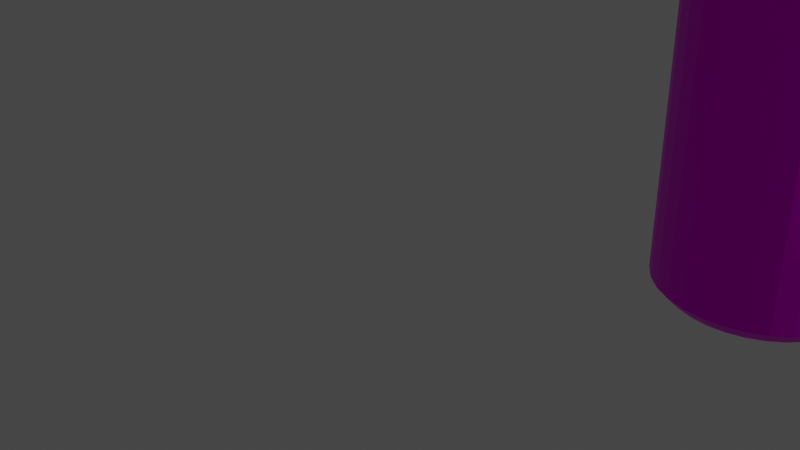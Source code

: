 # Source: can.blend  (saved by Blender 3.1.7; exported with 4.5.12 LTS)
import bpy
from mathutils import Matrix  # noqa: F401  (used for matrix-valued properties, if any)

bpy.ops.wm.read_factory_settings(use_empty=True)
scene = bpy.context.scene
scene.name = 'Scene'

# ---- collections
col_collection = bpy.data.collections.new('Collection'); scene.collection.children.link(col_collection)

# ---- images (referenced by path relative to the original .blend; pixels are not part of the script)
import os
ASSET_DIR = os.environ.get("B2B_ASSET_DIR", "")  # directory of the original .blend (textures are referenced by path, not embedded)
HERE = os.path.dirname(os.path.abspath(__file__))  # packed textures are extracted next to this script under _unpacked/

def load_image(name, relpath, width, height, colorspace="sRGB"):
    """Load a texture the original file referenced (path relative to the .blend, or extracted next to this script)."""
    p = next((c for c in (os.path.join(HERE, relpath), os.path.join(ASSET_DIR, relpath)) if relpath and os.path.exists(c)), "")
    if p:
        img = bpy.data.images.load(p, check_existing=True)
        img.name = name
    else:  # same state as the original file: an image datablock whose file is absent (Cycles renders it pink)
        img = bpy.data.images.new(name, width, height)
        img.source = "FILE"
        img.filepath = "//" + (relpath or name)
    img.colorspace_settings.name = colorspace
    return img
img_colawrap_png = load_image('colaWrap.png', 'colaWrap.png', 1024, 1024, 'sRGB')

# ---- materials (node trees are filled in below, after node groups)
mat_material = bpy.data.materials.new('Material')
mat_material.use_transparent_shadow = False

# ---- material node trees
mat_material.use_nodes = True; mat_material.node_tree.nodes.clear()
_N = mat_material.node_tree.nodes; _L = mat_material.node_tree.links
n0 = _N.new('ShaderNodeTexImage'); n0.name = 'Image Texture'; n0.location = (-317, 441)
n0.image = img_colawrap_png
n1 = _N.new('ShaderNodeBsdfPrincipled'); n1.name = 'Principled BSDF'; n1.location = (-6, 421)
n1.distribution = 'GGX'
n1.subsurface_method = 'RANDOM_WALK_SKIN'
n1.inputs[1].default_value = 0.9773
n1.inputs[3].default_value = 1.45
n1.inputs[27].default_value = (0.0, 0.0, 0.0, 1.0)
n1.inputs[28].default_value = 1.0
n2 = _N.new('ShaderNodeOutputMaterial'); n2.name = 'Material Output'; n2.location = (318, 373)
_L.new(n1.outputs[0], n2.inputs[0])
_L.new(n0.outputs[0], n1.inputs[0])
n2.is_active_output = True

# ---- world
world_world = bpy.data.worlds.new('World'); scene.world = world_world
world_world.use_nodes = True; world_world.node_tree.nodes.clear()
_N = world_world.node_tree.nodes; _L = world_world.node_tree.links
n0 = _N.new('ShaderNodeOutputWorld'); n0.name = 'World Output'; n0.location = (300, 300)
n1 = _N.new('ShaderNodeBackground'); n1.name = 'Background'; n1.location = (10, 300)
n1.inputs[0].default_value = (0.05088, 0.05088, 0.05088, 1.0)
_L.new(n1.outputs[0], n0.inputs[0])
n0.is_active_output = True
world_world.color = (0.05088, 0.05088, 0.05088)
world_world.use_sun_shadow = False
world_world.sun_shadow_jitter_overblur = 0.0

# ---- cameras
cam_camera = bpy.data.cameras.new('Camera')
cam_camera.clip_end = 100.0
cam_camera.ortho_scale = 7.314

# ---- lights
light_light = bpy.data.lights.new('Light', 'POINT')
light_light.transmission_factor = 0.0
light_light.energy = 1000.0
light_light.shadow_soft_size = 0.1
light_light.shadow_maximum_resolution = 0.006
light_light.use_absolute_resolution = True

# ---- meshes
me_cylinder = bpy.data.meshes.new('Cylinder')
me_cylinder.from_pydata([(0.0, 1.0, 2.0), (0.1951, 0.9808, 2.0), (0.3827, 0.9239, 2.0), (0.5556, 0.8315, 2.0), (0.7071, 0.7071, 2.0), (0.8315, 0.5556, 2.0), (0.9239, 0.3827, 2.0), (0.9808, 0.1951, 2.0), (1.0, -4.371e-08, 2.0), (0.9808, -0.1951, 2.0), (0.9239, -0.3827, 2.0), (0.8315, -0.5556, 2.0), (0.7071, -0.7071, 2.0), (0.5556, -0.8315, 2.0), (0.3827, -0.9239, 2.0), (0.1951, -0.9808, 2.0), (-8.742e-08, -1.0, 2.0), (-0.1951, -0.9808, 2.0), (-0.3827, -0.9239, 2.0), (-0.5556, -0.8315, 2.0), (-0.7071, -0.7071, 2.0), (-0.8315, -0.5556, 2.0), (-0.9239, -0.3827, 2.0), (-0.9808, -0.1951, 2.0), (-1.0, 1.192e-08, 2.0), (-0.9808, 0.1951, 2.0), (-0.9239, 0.3827, 2.0), (-0.8315, 0.5556, 2.0), (-0.7071, 0.7071, 2.0), (-0.5556, 0.8315, 2.0), (-0.3827, 0.9239, 2.0), (-0.1951, 0.9808, 2.0), (0.0, 1.0, 2.233), (0.1951, 0.9808, 2.233), (0.3827, 0.9239, 2.233), (0.5556, 0.8315, 2.233), (0.7071, 0.7071, 2.233), (0.8315, 0.5556, 2.233), (0.9239, 0.3827, 2.233), (0.9808, 0.1951, 2.233), (1.0, -4.371e-08, 2.233), (0.9808, -0.1951, 2.233), (0.9239, -0.3827, 2.233), (0.8315, -0.5556, 2.233), (0.7071, -0.7071, 2.233), (0.5556, -0.8315, 2.233), (0.3827, -0.9239, 2.233), (0.1951, -0.9808, 2.233), (-8.742e-08, -1.0, 2.233), (-0.1951, -0.9808, 2.233), (-0.3827, -0.9239, 2.233), (-0.5556, -0.8315, 2.233), (-0.7071, -0.7071, 2.233), (-0.8315, -0.5556, 2.233), (-0.9239, -0.3827, 2.233), (-0.9808, -0.1951, 2.233), (-1.0, 1.192e-08, 2.233), (-0.9808, 0.1951, 2.233), (-0.9239, 0.3827, 2.233), (-0.8315, 0.5556, 2.233), (-0.7071, 0.7071, 2.233), (-0.5556, 0.8315, 2.233), (-0.3827, 0.9239, 2.233), (-0.1951, 0.9808, 2.233), (-3.353e-08, 0.8666, -1.0), (0.0, 1.0, -0.8672), (0.1691, 0.8499, -1.0), (0.1951, 0.9808, -0.8672), (0.3316, 0.8006, -1.0), (0.3827, 0.9239, -0.8672), (0.4815, 0.7205, -1.0), (0.5556, 0.8315, -0.8672), (0.6128, 0.6128, -1.0), (0.7071, 0.7071, -0.8672), (0.7205, 0.4815, -1.0), (0.8315, 0.5556, -0.8672), (0.8006, 0.3316, -1.0), (0.9239, 0.3827, -0.8672), (0.8499, 0.1691, -1.0), (0.9808, 0.1951, -0.8672), (0.8666, -3.446e-08, -1.0), (1.0, -4.371e-08, -0.8672), (0.8499, -0.1691, -1.0), (0.9808, -0.1951, -0.8672), (0.8006, -0.3316, -1.0), (0.9239, -0.3827, -0.8672), (0.7205, -0.4815, -1.0), (0.8315, -0.5556, -0.8672), (0.6128, -0.6128, -1.0), (0.7071, -0.7071, -0.8672), (0.4815, -0.7205, -1.0), (0.5556, -0.8315, -0.8672), (0.3316, -0.8006, -1.0), (0.3827, -0.9239, -0.8672), (0.1691, -0.8499, -1.0), (0.1951, -0.9808, -0.8672), (-7.078e-08, -0.8666, -1.0), (-8.742e-08, -1.0, -0.8672), (-0.1691, -0.8499, -1.0), (-0.1951, -0.9808, -0.8672), (-0.3316, -0.8006, -1.0), (-0.3827, -0.9239, -0.8672), (-0.4815, -0.7205, -1.0), (-0.5556, -0.8315, -0.8672), (-0.6128, -0.6128, -1.0), (-0.7071, -0.7071, -0.8672), (-0.7205, -0.4815, -1.0), (-0.8315, -0.5556, -0.8672), (-0.8006, -0.3316, -1.0), (-0.9239, -0.3827, -0.8672), (-0.8499, -0.1691, -1.0), (-0.9808, -0.1951, -0.8672), (-0.8666, 1.304e-08, -1.0), (-1.0, 1.192e-08, -0.8672), (-0.8499, 0.1691, -1.0), (-0.9808, 0.1951, -0.8672), (-0.8006, 0.3316, -1.0), (-0.9239, 0.3827, -0.8672), (-0.7205, 0.4815, -1.0), (-0.8315, 0.5556, -0.8672), (-0.6128, 0.6128, -1.0), (-0.7071, 0.7071, -0.8672), (-0.4815, 0.7205, -1.0), (-0.5556, 0.8315, -0.8672), (-0.3316, 0.8006, -1.0), (-0.3827, 0.9239, -0.8672), (-0.1691, 0.8499, -1.0), (-0.1951, 0.9808, -0.8672), (-7.451e-08, 0.7083, 2.326), (0.1382, 0.6947, 2.326), (0.2711, 0.6544, 2.326), (0.3935, 0.5889, 2.326), (0.5008, 0.5008, 2.326), (0.5889, 0.3935, 2.326), (0.6544, 0.2711, 2.326), (0.6947, 0.1382, 2.326), (0.7083, -2.608e-08, 2.326), (0.6947, -0.1382, 2.326), (0.6544, -0.2711, 2.326), (0.5889, -0.3935, 2.326), (0.5008, -0.5008, 2.326), (0.3935, -0.5889, 2.326), (0.2711, -0.6544, 2.326), (0.1382, -0.6947, 2.326), (-5.402e-08, -0.7083, 2.326), (-0.1382, -0.6947, 2.326), (-0.2711, -0.6544, 2.326), (-0.3935, -0.5889, 2.326), (-0.5008, -0.5008, 2.326), (-0.5889, -0.3935, 2.326), (-0.6544, -0.2711, 2.326), (-0.6947, -0.1382, 2.326), (-0.7083, 1.118e-08, 2.326), (-0.6947, 0.1382, 2.326), (-0.6544, 0.2711, 2.326), (-0.5889, 0.3935, 2.326), (-0.5008, 0.5008, 2.326), (-0.3935, 0.5889, 2.326), (-0.2711, 0.6544, 2.326), (-0.1382, 0.6947, 2.326), (-6.069e-08, 0.8333, 2.385), (-7.961e-08, 0.7592, 2.347), (0.1481, 0.7446, 2.347), (0.1626, 0.8173, 2.385), (0.2905, 0.7014, 2.347), (0.3189, 0.7698, 2.385), (0.4218, 0.6312, 2.347), (0.4629, 0.6928, 2.385), (0.5368, 0.5368, 2.347), (0.5892, 0.5892, 2.385), (0.6312, 0.4218, 2.347), (0.6928, 0.4629, 2.385), (0.7014, 0.2905, 2.347), (0.7698, 0.3189, 2.385), (0.7446, 0.1481, 2.347), (0.8173, 0.1626, 2.385), (0.7592, -2.608e-08, 2.347), (0.8333, -3.056e-08, 2.385), (0.7446, -0.1481, 2.347), (0.8173, -0.1626, 2.385), (0.7014, -0.2905, 2.347), (0.7698, -0.3189, 2.385), (0.6312, -0.4218, 2.347), (0.6928, -0.4629, 2.385), (0.5368, -0.5368, 2.347), (0.5892, -0.5892, 2.385), (0.4218, -0.6312, 2.347), (0.4629, -0.6928, 2.385), (0.2905, -0.7014, 2.347), (0.3189, -0.7698, 2.385), (0.1481, -0.7446, 2.347), (0.1626, -0.8173, 2.385), (-5.765e-08, -0.7592, 2.347), (-6.613e-08, -0.8333, 2.385), (-0.1481, -0.7446, 2.347), (-0.1626, -0.8173, 2.385), (-0.2905, -0.7014, 2.347), (-0.3189, -0.7698, 2.385), (-0.4218, -0.6312, 2.347), (-0.4629, -0.6928, 2.385), (-0.5368, -0.5368, 2.347), (-0.5892, -0.5892, 2.385), (-0.6312, -0.4218, 2.347), (-0.6928, -0.4629, 2.385), (-0.7014, -0.2905, 2.347), (-0.7698, -0.3189, 2.385), (-0.7446, -0.1481, 2.347), (-0.8173, -0.1626, 2.385), (-0.7592, 1.385e-08, 2.347), (-0.8333, 1.404e-08, 2.385), (-0.7446, 0.1481, 2.347), (-0.8173, 0.1626, 2.385), (-0.7014, 0.2905, 2.347), (-0.7698, 0.3189, 2.385), (-0.6312, 0.4218, 2.347), (-0.6928, 0.4629, 2.385), (-0.5368, 0.5368, 2.347), (-0.5892, 0.5892, 2.385), (-0.4218, 0.6312, 2.347), (-0.4629, 0.6928, 2.385), (-0.2905, 0.7014, 2.347), (-0.3189, 0.7698, 2.385), (-0.1481, 0.7446, 2.347), (-0.1626, 0.8173, 2.385)], [], [(127, 31, 0, 65), (69, 2, 3, 71), (71, 3, 4, 73), (73, 4, 5, 75), (75, 5, 6, 77), (77, 6, 7, 79), (79, 7, 8, 81), (81, 8, 9, 83), (83, 9, 10, 85), (85, 10, 11, 87), (87, 11, 12, 89), (89, 12, 13, 91), (91, 13, 14, 93), (93, 14, 15, 95), (95, 15, 16, 97), (97, 16, 17, 99), (99, 17, 18, 101), (101, 18, 19, 103), (103, 19, 20, 105), (105, 20, 21, 107), (107, 21, 22, 109), (109, 22, 23, 111), (111, 23, 24, 113), (113, 24, 25, 115), (115, 25, 26, 117), (117, 26, 27, 119), (119, 27, 28, 121), (121, 28, 29, 123), (123, 29, 30, 125), (125, 30, 31, 127), (3, 2, 34, 35), (67, 1, 2, 69), (65, 0, 1, 67), (0, 31, 63, 32), (12, 11, 43, 44), (21, 20, 52, 53), (30, 29, 61, 62), (8, 7, 39, 40), (17, 16, 48, 49), (26, 25, 57, 58), (4, 3, 35, 36), (13, 12, 44, 45), (22, 21, 53, 54), (31, 30, 62, 63), (9, 8, 40, 41), (18, 17, 49, 50), (27, 26, 58, 59), (5, 4, 36, 37), (14, 13, 45, 46), (23, 22, 54, 55), (10, 9, 41, 42), (19, 18, 50, 51), (28, 27, 59, 60), (6, 5, 37, 38), (15, 14, 46, 47), (24, 23, 55, 56), (56, 55, 207, 209), (2, 1, 33, 34), (11, 10, 42, 43), (20, 19, 51, 52), (29, 28, 60, 61), (7, 6, 38, 39), (16, 15, 47, 48), (25, 24, 56, 57), (161, 222, 159, 128), (164, 162, 129, 130), (166, 164, 130, 131), (168, 166, 131, 132), (170, 168, 132, 133), (172, 170, 133, 134), (174, 172, 134, 135), (176, 174, 135, 136), (178, 176, 136, 137), (180, 178, 137, 138), (182, 180, 138, 139), (184, 182, 139, 140), (186, 184, 140, 141), (188, 186, 141, 142), (190, 188, 142, 143), (192, 190, 143, 144), (194, 192, 144, 145), (196, 194, 145, 146), (198, 196, 146, 147), (200, 198, 147, 148), (202, 200, 148, 149), (204, 202, 149, 150), (206, 204, 150, 151), (208, 206, 151, 152), (210, 208, 152, 153), (212, 210, 153, 154), (214, 212, 154, 155), (216, 214, 155, 156), (218, 216, 156, 157), (220, 218, 157, 158), (222, 220, 158, 159), (33, 32, 160, 163), (1, 0, 32, 33), (65, 67, 66, 64), (67, 69, 68, 66), (69, 71, 70, 68), (71, 73, 72, 70), (73, 75, 74, 72), (75, 77, 76, 74), (77, 79, 78, 76), (79, 81, 80, 78), (81, 83, 82, 80), (83, 85, 84, 82), (85, 87, 86, 84), (87, 89, 88, 86), (89, 91, 90, 88), (91, 93, 92, 90), (93, 95, 94, 92), (95, 97, 96, 94), (97, 99, 98, 96), (99, 101, 100, 98), (101, 103, 102, 100), (103, 105, 104, 102), (105, 107, 106, 104), (107, 109, 108, 106), (109, 111, 110, 108), (111, 113, 112, 110), (113, 115, 114, 112), (115, 117, 116, 114), (117, 119, 118, 116), (119, 121, 120, 118), (121, 123, 122, 120), (123, 125, 124, 122), (125, 127, 126, 124), (127, 65, 64, 126), (64, 66, 68, 70, 72, 74, 76, 78, 80, 82, 84, 86, 88, 90, 92, 94, 96, 98, 100, 102, 104, 106, 108, 110, 112, 114, 116, 118, 120, 122, 124, 126), (129, 128, 159, 158, 157, 156, 155, 154, 153, 152, 151, 150, 149, 148, 147, 146, 145, 144, 143, 142, 141, 140, 139, 138, 137, 136, 135, 134, 133, 132, 131, 130), (34, 33, 163, 165), (43, 42, 181, 183), (52, 51, 199, 201), (61, 60, 217, 219), (39, 38, 173, 175), (48, 47, 191, 193), (57, 56, 209, 211), (35, 34, 165, 167), (44, 43, 183, 185), (53, 52, 201, 203), (62, 61, 219, 221), (40, 39, 175, 177), (49, 48, 193, 195), (58, 57, 211, 213), (36, 35, 167, 169), (45, 44, 185, 187), (54, 53, 203, 205), (63, 62, 221, 223), (41, 40, 177, 179), (50, 49, 195, 197), (59, 58, 213, 215), (37, 36, 169, 171), (46, 45, 187, 189), (55, 54, 205, 207), (42, 41, 179, 181), (51, 50, 197, 199), (60, 59, 215, 217), (162, 161, 128, 129), (38, 37, 171, 173), (47, 46, 189, 191), (161, 162, 163, 160), (162, 164, 165, 163), (164, 166, 167, 165), (166, 168, 169, 167), (168, 170, 171, 169), (170, 172, 173, 171), (172, 174, 175, 173), (174, 176, 177, 175), (176, 178, 179, 177), (178, 180, 181, 179), (180, 182, 183, 181), (182, 184, 185, 183), (184, 186, 187, 185), (186, 188, 189, 187), (188, 190, 191, 189), (190, 192, 193, 191), (192, 194, 195, 193), (194, 196, 197, 195), (196, 198, 199, 197), (198, 200, 201, 199), (200, 202, 203, 201), (202, 204, 205, 203), (204, 206, 207, 205), (206, 208, 209, 207), (208, 210, 211, 209), (210, 212, 213, 211), (212, 214, 215, 213), (214, 216, 217, 215), (216, 218, 219, 217), (218, 220, 221, 219), (220, 222, 223, 221), (222, 161, 160, 223), (32, 63, 223, 160)])
_uv = me_cylinder.uv_layers.new(name='UVMap')
_uv.uv.foreach_set('vector', [0.03125, 0.004072, 0.03125, 0.8816, 0.0, 0.8816, 2.98e-08, 0.004072, 0.9375, 0.004072, 0.9375, 0.8816, 0.9062, 0.8816, 0.9062, 0.004072, 0.9062, 0.004072, 0.9062, 0.8816, 0.875, 0.8816, 0.875, 0.004072, 0.875, 0.004072, 0.875, 0.8816, 0.8438, 0.8816, 0.8438, 0.004072, 0.8438, 0.004072, 0.8438, 0.8816, 0.8125, 0.8816, 0.8125, 0.004072, 0.8125, 0.004072, 0.8125, 0.8816, 0.7812, 0.8816, 0.7812, 0.004072, 0.7812, 0.004072, 0.7812, 0.8816, 0.75, 0.8816, 0.75, 0.004072, 0.75, 0.004072, 0.75, 0.8816, 0.7188, 0.8816, 0.7188, 0.004072, 0.7188, 0.004072, 0.7188, 0.8816, 0.6875, 0.8816, 0.6875, 0.004072, 0.6875, 0.004072, 0.6875, 0.8816, 0.6562, 0.8816, 0.6562, 0.004072, 0.6562, 0.004072, 0.6562, 0.8816, 0.625, 0.8816, 0.625, 0.004072, 0.625, 0.004072, 0.625, 0.8816, 0.5938, 0.8816, 0.5938, 0.004072, 0.5938, 0.004072, 0.5938, 0.8816, 0.5625, 0.8816, 0.5625, 0.004072, 0.5625, 0.004072, 0.5625, 0.8816, 0.5312, 0.8816, 0.5312, 0.004072, 0.5312, 0.004072, 0.5312, 0.8816, 0.5, 0.8816, 0.5, 0.004072, 0.5, 0.004072, 0.5, 0.8816, 0.4688, 0.8816, 0.4688, 0.004072, 0.4688, 0.004072, 0.4688, 0.8816, 0.4375, 0.8816, 0.4375, 0.004072, 0.4375, 0.004072, 0.4375, 0.8816, 0.4063, 0.8816, 0.4063, 0.004072, 0.4063, 0.004072, 0.4063, 0.8816, 0.375, 0.8816, 0.375, 0.004072, 0.375, 0.004072, 0.375, 0.8816, 0.3438, 0.8816, 0.3438, 0.004072, 0.3438, 0.004072, 0.3438, 0.8816, 0.3125, 0.8816, 0.3125, 0.004072, 0.3125, 0.004072, 0.3125, 0.8816, 0.2812, 0.8816, 0.2813, 0.004072, 0.2813, 0.004072, 0.2812, 0.8816, 0.25, 0.8816, 0.25, 0.004072, 0.25, 0.004072, 0.25, 0.8816, 0.2187, 0.8816, 0.2188, 0.004072, 0.2188, 0.004072, 0.2187, 0.8816, 0.1875, 0.8816, 0.1875, 0.004072, 0.1875, 0.004072, 0.1875, 0.8816, 0.1563, 0.8816, 0.1563, 0.004072, 0.1563, 0.004072, 0.1563, 0.8816, 0.125, 0.8816, 0.125, 0.004072, 0.125, 0.004072, 0.125, 0.8816, 0.09375, 0.8816, 0.09375, 0.004072, 0.09375, 0.004072, 0.09375, 0.8816, 0.0625, 0.8816, 0.0625, 0.004072, 0.0625, 0.004072, 0.0625, 0.8816, 0.03125, 0.8816, 0.03125, 0.004072, 0.9062, 0.8816, 0.9375, 0.8816, 0.9375, 0.9982, 0.9062, 0.9982, 0.9688, 0.004072, 0.9688, 0.8816, 0.9375, 0.8816, 0.9375, 0.004072, 1.0, 0.004072, 1.0, 0.8816, 0.9688, 0.8816, 0.9688, 0.004072, 0.0, 0.8816, 0.03125, 0.8816, 0.03125, 0.9982, 0.0, 0.9982, 0.625, 0.8816, 0.6562, 0.8816, 0.6562, 0.9982, 0.625, 0.9982, 0.3438, 0.8816, 0.375, 0.8816, 0.375, 0.9982, 0.3438, 0.9982, 0.0625, 0.8816, 0.09375, 0.8816, 0.09375, 0.9982, 0.0625, 0.9982, 0.75, 0.8816, 0.7812, 0.8816, 0.7812, 0.9982, 0.75, 0.9982, 0.4688, 0.8816, 0.5, 0.8816, 0.5, 0.9982, 0.4688, 0.9982, 0.1875, 0.8816, 0.2187, 0.8816, 0.2187, 0.9982, 0.1875, 0.9982, 0.875, 0.8816, 0.9062, 0.8816, 0.9062, 0.9982, 0.875, 0.9982, 0.5938, 0.8816, 0.625, 0.8816, 0.625, 0.9982, 0.5938, 0.9982, 0.3125, 0.8816, 0.3438, 0.8816, 0.3438, 0.9982, 0.3125, 0.9982, 0.03125, 0.8816, 0.0625, 0.8816, 0.0625, 0.9982, 0.03125, 0.9982, 0.7188, 0.8816, 0.75, 0.8816, 0.75, 0.9982, 0.7188, 0.9982, 0.4375, 0.8816, 0.4688, 0.8816, 0.4688, 0.9982, 0.4375, 0.9982, 0.1563, 0.8816, 0.1875, 0.8816, 0.1875, 0.9982, 0.1563, 0.9982, 0.8438, 0.8816, 0.875, 0.8816, 0.875, 0.9982, 0.8438, 0.9982, 0.5625, 0.8816, 0.5938, 0.8816, 0.5938, 0.9982, 0.5625, 0.9982, 0.2812, 0.8816, 0.3125, 0.8816, 0.3125, 0.9982, 0.2812, 0.9982, 0.6875, 0.8816, 0.7188, 0.8816, 0.7188, 0.9982, 0.6875, 0.9982, 0.4063, 0.8816, 0.4375, 0.8816, 0.4375, 0.9982, 0.4063, 0.9982, 0.125, 0.8816, 0.1563, 0.8816, 0.1563, 0.9982, 0.125, 0.9982, 0.8125, 0.8816, 0.8438, 0.8816, 0.8438, 0.9982, 0.8125, 0.9982, 0.5312, 0.8816, 0.5625, 0.8816, 0.5625, 0.9982, 0.5312, 0.9982, 0.25, 0.8816, 0.2812, 0.8816, 0.2812, 0.9982, 0.25, 0.9982, 0.25, 1.117, 0.2812, 1.117, 0.2812, 1.193, 0.25, 1.193, 0.9375, 0.8816, 0.9688, 0.8816, 0.9688, 0.9982, 0.9375, 0.9982, 0.6562, 0.8816, 0.6875, 0.8816, 0.6875, 0.9982, 0.6562, 0.9982, 0.375, 0.8816, 0.4063, 0.8816, 0.4063, 0.9982, 0.375, 0.9982, 0.09375, 0.8816, 0.125, 0.8816, 0.125, 0.9982, 0.09375, 0.9982, 0.7812, 0.8816, 0.8125, 0.8816, 0.8125, 0.9982, 0.7812, 0.9982, 0.5, 0.8816, 0.5312, 0.8816, 0.5312, 0.9982, 0.5, 0.9982, 0.2187, 0.8816, 0.25, 0.8816, 0.25, 0.9982, 0.2187, 0.9982, 0.6007, 1.0, 0.4305, 1.0, 0.4305, 1.0, 0.6007, 1.0, 0.7636, 1.0, 0.7177, 1.0, 0.7177, 1.0, 0.7636, 1.0, 0.774, 1.0, 0.7636, 1.0, 0.7636, 1.0, 0.774, 1.0, 0.7687, 1.0, 0.774, 1.0, 0.774, 1.0, 0.7687, 1.0, 0.7557, 1.0, 0.7687, 1.0, 0.7687, 1.0, 0.7557, 1.0, 0.7385, 1.0, 0.7557, 1.0, 0.7557, 1.0, 0.7385, 1.0, 0.7188, 1.0, 0.7385, 1.0, 0.7385, 1.0, 0.7188, 1.0, 0.6973, 1.0, 0.7188, 1.0, 0.7188, 1.0, 0.6973, 1.0, 0.6747, 1.0, 0.6973, 1.0, 0.6973, 1.0, 0.6747, 1.0, 0.6513, 1.0, 0.6747, 1.0, 0.6747, 1.0, 0.6513, 1.0, 0.6273, 1.0, 0.6513, 1.0, 0.6513, 1.0, 0.6273, 1.0, 0.6029, 1.0, 0.6273, 1.0, 0.6273, 1.0, 0.6029, 1.0, 0.5781, 1.0, 0.6029, 1.0, 0.6029, 1.0, 0.5781, 1.0, 0.5532, 1.0, 0.5781, 1.0, 0.5781, 1.0, 0.5532, 1.0, 0.5282, 1.0, 0.5532, 1.0, 0.5532, 1.0, 0.5282, 1.0, 0.5031, 1.0, 0.5282, 1.0, 0.5282, 1.0, 0.5031, 1.0, 0.478, 1.0, 0.5031, 1.0, 0.5031, 1.0, 0.478, 1.0, 0.4531, 1.0, 0.478, 1.0, 0.478, 1.0, 0.4531, 1.0, 0.4284, 1.0, 0.4531, 1.0, 0.4531, 1.0, 0.4284, 1.0, 0.4039, 1.0, 0.4284, 1.0, 0.4284, 1.0, 0.4039, 1.0, 0.3799, 1.0, 0.4039, 1.0, 0.4039, 1.0, 0.3799, 1.0, 0.3565, 1.0, 0.3799, 1.0, 0.3799, 1.0, 0.3565, 1.0, 0.3339, 1.0, 0.3565, 1.0, 0.3565, 1.0, 0.3339, 1.0, 0.3125, 1.0, 0.3339, 1.0, 0.3339, 1.0, 0.3125, 1.0, 0.2927, 1.0, 0.3125, 1.0, 0.3125, 1.0, 0.2927, 1.0, 0.2755, 1.0, 0.2927, 1.0, 0.2927, 1.0, 0.2755, 1.0, 0.2626, 1.0, 0.2755, 1.0, 0.2755, 1.0, 0.2626, 1.0, 0.2573, 1.0, 0.2626, 1.0, 0.2626, 1.0, 0.2573, 1.0, 0.2677, 1.0, 0.2573, 1.0, 0.2573, 1.0, 0.2677, 1.0, 0.3136, 1.0, 0.2677, 1.0, 0.2677, 1.0, 0.3136, 1.0, 0.4305, 1.0, 0.3136, 1.0, 0.3136, 1.0, 0.4305, 1.0, 0.9688, 1.117, 1.0, 1.117, 1.0, 1.193, 0.9687, 1.193, 0.9688, 0.8816, 1.0, 0.8816, 1.0, 0.9982, 0.9688, 0.9982, 1.0, -0.4331, 0.9688, -0.4331, 0.9688, -0.4995, 1.0, -0.4995, 0.9688, -0.4331, 0.9375, -0.4331, 0.9375, -0.4995, 0.9688, -0.4995, 0.9375, -0.4331, 0.9062, -0.4331, 0.9062, -0.4995, 0.9375, -0.4995, 0.9062, -0.4331, 0.875, -0.4331, 0.875, -0.4995, 0.9062, -0.4995, 0.875, -0.4331, 0.8438, -0.4331, 0.8438, -0.4995, 0.875, -0.4995, 0.8438, -0.4331, 0.8125, -0.4331, 0.8125, -0.4995, 0.8438, -0.4995, 0.8125, -0.4331, 0.7812, -0.4331, 0.7812, -0.4995, 0.8125, -0.4995, 0.7812, -0.4331, 0.75, -0.4331, 0.75, -0.4995, 0.7812, -0.4995, 0.75, -0.4331, 0.7187, -0.4331, 0.7188, -0.4995, 0.75, -0.4995, 0.7187, -0.4331, 0.6875, -0.4331, 0.6875, -0.4995, 0.7188, -0.4995, 0.6875, -0.4331, 0.6562, -0.4331, 0.6562, -0.4995, 0.6875, -0.4995, 0.6562, -0.4331, 0.625, -0.4331, 0.625, -0.4995, 0.6562, -0.4995, 0.625, -0.4331, 0.5937, -0.4331, 0.5937, -0.4995, 0.625, -0.4995, 0.5937, -0.4331, 0.5625, -0.4331, 0.5625, -0.4995, 0.5937, -0.4995, 0.5625, -0.4331, 0.5312, -0.4331, 0.5312, -0.4995, 0.5625, -0.4995, 0.5312, -0.4331, 0.5, -0.4331, 0.5, -0.4995, 0.5312, -0.4995, 0.5, -0.4331, 0.4688, -0.4331, 0.4687, -0.4995, 0.5, -0.4995, 0.4688, -0.4331, 0.4375, -0.4331, 0.4375, -0.4995, 0.4687, -0.4995, 0.4375, -0.4331, 0.4062, -0.4331, 0.4062, -0.4995, 0.4375, -0.4995, 0.4062, -0.4331, 0.375, -0.4331, 0.375, -0.4995, 0.4062, -0.4995, 0.375, -0.4331, 0.3438, -0.4331, 0.3438, -0.4995, 0.375, -0.4995, 0.3438, -0.4331, 0.3125, -0.4331, 0.3125, -0.4995, 0.3438, -0.4995, 0.3125, -0.4331, 0.2813, -0.4331, 0.2813, -0.4995, 0.3125, -0.4995, 0.2813, -0.4331, 0.25, -0.4331, 0.25, -0.4995, 0.2813, -0.4995, 0.25, -0.4331, 0.2188, -0.4331, 0.2188, -0.4995, 0.25, -0.4995, 0.2188, -0.4331, 0.1875, -0.4331, 0.1875, -0.4995, 0.2188, -0.4995, 0.1875, -0.4331, 0.1563, -0.4331, 0.1563, -0.4995, 0.1875, -0.4995, 0.1563, -0.4331, 0.125, -0.4331, 0.125, -0.4995, 0.1563, -0.4995, 0.125, -0.4331, 0.09375, -0.4331, 0.09375, -0.4995, 0.125, -0.4995, 0.09375, -0.4331, 0.0625, -0.4331, 0.0625, -0.4995, 0.09375, -0.4995, 0.0625, -0.4331, 0.03125, -0.4331, 0.03125, -0.4995, 0.0625, -0.4995, 0.03125, -0.4331, 2.98e-08, -0.4331, 2.98e-08, -0.4995, 0.03125, -0.4995, 1.0, -0.4995, 0.9688, -0.4995, 0.9375, -0.4995, 0.9062, -0.4995, 0.875, -0.4995, 0.8438, -0.4995, 0.8125, -0.4995, 0.7812, -0.4995, 0.75, -0.4995, 0.7188, -0.4995, 0.6875, -0.4995, 0.6562, -0.4995, 0.625, -0.4995, 0.5937, -0.4995, 0.5625, -0.4995, 0.5312, -0.4995, 0.5, -0.4995, 0.4687, -0.4995, 1.438, -0.4995, 1.406, -0.4995, 1.375, -0.4995, 1.344, -0.4995, 1.312, -0.4995, 1.281, -0.4995, 1.25, -0.4995, 1.219, -0.4995, 1.188, -0.4995, 1.156, -0.4995, 1.125, -0.4995, 1.094, -0.4995, 1.062, -0.4995, 1.031, -0.4995, 0.7177, 1.0, 0.6007, 1.0, 0.4305, 1.0, 0.3136, 1.0, 0.2677, 1.0, 0.2573, 1.0, 0.2626, 1.0, 0.2755, 1.0, 0.2927, 1.0, 0.3125, 1.0, 0.3339, 1.0, 0.3565, 1.0, 0.3799, 1.0, 0.4039, 1.0, 0.4284, 1.0, 0.4531, 1.0, 0.478, 1.0, 0.5031, 1.0, 0.5282, 1.0, 0.5532, 1.0, 0.5781, 1.0, 0.6029, 1.0, 0.6273, 1.0, 0.6513, 1.0, 0.6747, 1.0, 0.6973, 1.0, 0.7188, 1.0, 0.7385, 1.0, 0.7557, 1.0, 0.7687, 1.0, 0.774, 1.0, 0.7636, 1.0, 0.9375, 1.117, 0.9688, 1.117, 0.9687, 1.193, 0.9375, 1.193, 0.6562, 1.117, 0.6875, 1.117, 0.6875, 1.193, 0.6562, 1.193, 0.375, 1.117, 0.4062, 1.117, 0.4062, 1.193, 0.375, 1.193, 0.09375, 1.117, 0.125, 1.117, 0.125, 1.193, 0.09375, 1.193, 0.7812, 1.117, 0.8125, 1.117, 0.8125, 1.193, 0.7813, 1.193, 0.5, 1.117, 0.5312, 1.117, 0.5312, 1.193, 0.5, 1.193, 0.2187, 1.117, 0.25, 1.117, 0.25, 1.193, 0.2187, 1.193, 0.9062, 1.117, 0.9375, 1.117, 0.9375, 1.193, 0.9062, 1.193, 0.625, 1.117, 0.6562, 1.117, 0.6562, 1.193, 0.625, 1.193, 0.3438, 1.117, 0.375, 1.117, 0.375, 1.193, 0.3438, 1.193, 0.0625, 1.117, 0.09375, 1.117, 0.09375, 1.193, 0.0625, 1.193, 0.75, 1.117, 0.7812, 1.117, 0.7813, 1.193, 0.75, 1.193, 0.4688, 1.117, 0.5, 1.117, 0.5, 1.193, 0.4688, 1.193, 0.1875, 1.117, 0.2187, 1.117, 0.2187, 1.193, 0.1875, 1.193, 0.875, 1.117, 0.9062, 1.117, 0.9062, 1.193, 0.875, 1.193, 0.5938, 1.117, 0.625, 1.117, 0.625, 1.193, 0.5938, 1.193, 0.3125, 1.117, 0.3438, 1.117, 0.3438, 1.193, 0.3125, 1.193, 0.03125, 1.117, 0.0625, 1.117, 0.0625, 1.193, 0.03125, 1.193, 0.7188, 1.117, 0.75, 1.117, 0.75, 1.193, 0.7188, 1.193, 0.4375, 1.117, 0.4688, 1.117, 0.4688, 1.193, 0.4375, 1.193, 0.1563, 1.117, 0.1875, 1.117, 0.1875, 1.193, 0.1563, 1.193, 0.8438, 1.117, 0.875, 1.117, 0.875, 1.193, 0.8438, 1.193, 0.5625, 1.117, 0.5938, 1.117, 0.5938, 1.193, 0.5625, 1.193, 0.2812, 1.117, 0.3125, 1.117, 0.3125, 1.193, 0.2812, 1.193, 0.6875, 1.117, 0.7188, 1.117, 0.7188, 1.193, 0.6875, 1.193, 0.4062, 1.117, 0.4375, 1.117, 0.4375, 1.193, 0.4062, 1.193, 0.125, 1.117, 0.1563, 1.117, 0.1563, 1.193, 0.125, 1.193, 0.7177, 1.0, 0.6007, 1.0, 0.6007, 1.0, 0.7177, 1.0, 0.8125, 1.117, 0.8438, 1.117, 0.8438, 1.193, 0.8125, 1.193, 0.5312, 1.117, 0.5625, 1.117, 0.5625, 1.193, 0.5312, 1.193, 0.6007, 1.0, 0.7177, 1.0, 0.7772, 1.0, 0.6953, 1.0, 0.7177, 1.0, 0.7636, 1.0, 0.8048, 1.0, 0.7772, 1.0, 0.7636, 1.0, 0.774, 1.0, 0.8053, 1.0, 0.8048, 1.0, 0.774, 1.0, 0.7687, 1.0, 0.7939, 1.0, 0.8053, 1.0, 0.7687, 1.0, 0.7557, 1.0, 0.7766, 1.0, 0.7939, 1.0, 0.7557, 1.0, 0.7385, 1.0, 0.7561, 1.0, 0.7766, 1.0, 0.7385, 1.0, 0.7188, 1.0, 0.7336, 1.0, 0.7561, 1.0, 0.7188, 1.0, 0.6973, 1.0, 0.7098, 1.0, 0.7336, 1.0, 0.6973, 1.0, 0.6747, 1.0, 0.6852, 1.0, 0.7098, 1.0, 0.6747, 1.0, 0.6513, 1.0, 0.6599, 1.0, 0.6852, 1.0, 0.6513, 1.0, 0.6273, 1.0, 0.6342, 1.0, 0.6599, 1.0, 0.6273, 1.0, 0.6029, 1.0, 0.6081, 1.0, 0.6342, 1.0, 0.6029, 1.0, 0.5781, 1.0, 0.5818, 1.0, 0.6081, 1.0, 0.5781, 1.0, 0.5532, 1.0, 0.5554, 1.0, 0.5818, 1.0, 0.5532, 1.0, 0.5282, 1.0, 0.5289, 1.0, 0.5554, 1.0, 0.5282, 1.0, 0.5031, 1.0, 0.5024, 1.0, 0.5289, 1.0, 0.5031, 1.0, 0.478, 1.0, 0.4758, 1.0, 0.5024, 1.0, 0.478, 1.0, 0.4531, 1.0, 0.4494, 1.0, 0.4758, 1.0, 0.4531, 1.0, 0.4284, 1.0, 0.4231, 1.0, 0.4494, 1.0, 0.4284, 1.0, 0.4039, 1.0, 0.3971, 1.0, 0.4231, 1.0, 0.4039, 1.0, 0.3799, 1.0, 0.3714, 1.0, 0.3971, 1.0, 0.3799, 1.0, 0.3565, 1.0, 0.3461, 1.0, 0.3714, 1.0, 0.3565, 1.0, 0.3339, 1.0, 0.3215, 1.0, 0.3461, 1.0, 0.3339, 1.0, 0.3125, 1.0, 0.2977, 1.0, 0.3215, 1.0, 0.3125, 1.0, 0.2927, 1.0, 0.2752, 1.0, 0.2977, 1.0, 0.2927, 1.0, 0.2755, 1.0, 0.2547, 1.0, 0.2752, 1.0, 0.2755, 1.0, 0.2626, 1.0, 0.2374, 1.0, 0.2547, 1.0, 0.2626, 1.0, 0.2573, 1.0, 0.2259, 1.0, 0.2374, 1.0, 0.2573, 1.0, 0.2677, 1.0, 0.2265, 1.0, 0.2259, 1.0, 0.2677, 1.0, 0.3136, 1.0, 0.2541, 1.0, 0.2265, 1.0, 0.3136, 1.0, 0.4305, 1.0, 0.3359, 1.0, 0.2541, 1.0, 0.4305, 1.0, 0.6007, 1.0, 0.6953, 1.0, 0.3359, 1.0, 0.0, 1.117, 0.03125, 1.117, 0.03125, 1.193, 0.0, 1.193])
_ca = me_cylinder.color_attributes.new('Col', 'BYTE_COLOR', 'CORNER')
_ca.data.foreach_set('color', [1.0, 1.0, 1.0, 1.0, 1.0, 1.0, 1.0, 1.0, 1.0, 1.0, 1.0, 1.0, 1.0, 1.0, 1.0, 1.0, 1.0, 1.0, 1.0, 1.0, 1.0, 1.0, 1.0, 1.0, 1.0, 1.0, 1.0, 1.0, 1.0, 1.0, 1.0, 1.0, 1.0, 1.0, 1.0, 1.0, 1.0, 1.0, 1.0, 1.0, 1.0, 1.0, 1.0, 1.0, 1.0, 1.0, 1.0, 1.0, 1.0, 1.0, 1.0, 1.0, 1.0, 1.0, 1.0, 1.0, 1.0, 1.0, 1.0, 1.0, 1.0, 1.0, 1.0, 1.0, 1.0, 1.0, 1.0, 1.0, 1.0, 1.0, 1.0, 1.0, 1.0, 1.0, 1.0, 1.0, 1.0, 1.0, 1.0, 1.0, 1.0, 1.0, 1.0, 1.0, 1.0, 1.0, 1.0, 1.0, 1.0, 1.0, 1.0, 1.0, 1.0, 1.0, 1.0, 1.0, 1.0, 1.0, 1.0, 1.0, 1.0, 1.0, 1.0, 1.0, 1.0, 1.0, 1.0, 1.0, 1.0, 1.0, 1.0, 1.0, 1.0, 1.0, 1.0, 1.0, 1.0, 1.0, 1.0, 1.0, 1.0, 1.0, 1.0, 1.0, 1.0, 1.0, 1.0, 1.0, 1.0, 1.0, 1.0, 1.0, 1.0, 1.0, 1.0, 1.0, 1.0, 1.0, 1.0, 1.0, 1.0, 1.0, 1.0, 1.0, 1.0, 1.0, 1.0, 1.0, 1.0, 1.0, 1.0, 1.0, 1.0, 1.0, 1.0, 1.0, 1.0, 1.0, 1.0, 1.0, 1.0, 1.0, 1.0, 1.0, 1.0, 1.0, 1.0, 1.0, 1.0, 1.0, 1.0, 1.0, 1.0, 1.0, 1.0, 1.0, 1.0, 1.0, 1.0, 1.0, 1.0, 1.0, 1.0, 1.0, 1.0, 1.0, 1.0, 1.0, 1.0, 1.0, 1.0, 1.0, 1.0, 1.0, 1.0, 1.0, 1.0, 1.0, 1.0, 1.0, 1.0, 1.0, 1.0, 1.0, 1.0, 1.0, 1.0, 1.0, 1.0, 1.0, 1.0, 1.0, 1.0, 1.0, 1.0, 1.0, 1.0, 1.0, 1.0, 1.0, 1.0, 1.0, 1.0, 1.0, 1.0, 1.0, 1.0, 1.0, 1.0, 1.0, 1.0, 1.0, 1.0, 1.0, 1.0, 1.0, 1.0, 1.0, 1.0, 1.0, 1.0, 1.0, 1.0, 1.0, 1.0, 1.0, 1.0, 1.0, 1.0, 1.0, 1.0, 1.0, 1.0, 1.0, 1.0, 1.0, 1.0, 1.0, 1.0, 1.0, 1.0, 1.0, 1.0, 1.0, 1.0, 1.0, 1.0, 1.0, 1.0, 1.0, 1.0, 1.0, 1.0, 1.0, 1.0, 1.0, 1.0, 1.0, 1.0, 1.0, 1.0, 1.0, 1.0, 1.0, 1.0, 1.0, 1.0, 1.0, 1.0, 1.0, 1.0, 1.0, 1.0, 1.0, 1.0, 1.0, 1.0, 1.0, 1.0, 1.0, 1.0, 1.0, 1.0, 1.0, 1.0, 1.0, 1.0, 1.0, 1.0, 1.0, 1.0, 1.0, 1.0, 1.0, 1.0, 1.0, 1.0, 1.0, 1.0, 1.0, 1.0, 1.0, 1.0, 1.0, 1.0, 1.0, 1.0, 1.0, 1.0, 1.0, 1.0, 1.0, 1.0, 1.0, 1.0, 1.0, 1.0, 1.0, 1.0, 1.0, 1.0, 1.0, 1.0, 1.0, 1.0, 1.0, 1.0, 1.0, 1.0, 1.0, 1.0, 1.0, 1.0, 1.0, 1.0, 1.0, 1.0, 1.0, 1.0, 1.0, 1.0, 1.0, 1.0, 1.0, 1.0, 1.0, 1.0, 1.0, 1.0, 1.0, 1.0, 1.0, 1.0, 1.0, 1.0, 1.0, 1.0, 1.0, 1.0, 1.0, 1.0, 1.0, 1.0, 1.0, 1.0, 1.0, 1.0, 1.0, 1.0, 1.0, 1.0, 1.0, 1.0, 1.0, 1.0, 1.0, 1.0, 1.0, 1.0, 1.0, 1.0, 1.0, 1.0, 1.0, 1.0, 1.0, 1.0, 1.0, 1.0, 1.0, 1.0, 1.0, 1.0, 1.0, 1.0, 1.0, 1.0, 1.0, 1.0, 1.0, 1.0, 1.0, 1.0, 1.0, 1.0, 1.0, 1.0, 1.0, 1.0, 1.0, 1.0, 1.0, 1.0, 1.0, 1.0, 1.0, 1.0, 1.0, 1.0, 1.0, 1.0, 1.0, 1.0, 1.0, 1.0, 1.0, 1.0, 1.0, 1.0, 1.0, 1.0, 1.0, 1.0, 1.0, 1.0, 1.0, 1.0, 1.0, 1.0, 1.0, 1.0, 1.0, 1.0, 1.0, 1.0, 1.0, 1.0, 1.0, 1.0, 1.0, 1.0, 1.0, 1.0, 1.0, 1.0, 1.0, 1.0, 1.0, 1.0, 1.0, 1.0, 1.0, 1.0, 1.0, 1.0, 1.0, 1.0, 1.0, 1.0, 1.0, 1.0, 1.0, 1.0, 1.0, 1.0, 1.0, 1.0, 1.0, 1.0, 1.0, 1.0, 1.0, 1.0, 1.0, 1.0, 1.0, 1.0, 1.0, 1.0, 1.0, 1.0, 1.0, 1.0, 1.0, 1.0, 1.0, 1.0, 1.0, 1.0, 1.0, 1.0, 1.0, 1.0, 1.0, 1.0, 1.0, 1.0, 1.0, 1.0, 1.0, 1.0, 1.0, 1.0, 1.0, 1.0, 1.0, 1.0, 1.0, 1.0, 1.0, 1.0, 1.0, 1.0, 1.0, 1.0, 1.0, 1.0, 1.0, 1.0, 1.0, 1.0, 1.0, 1.0, 1.0, 1.0, 1.0, 1.0, 1.0, 1.0, 1.0, 1.0, 1.0, 1.0, 1.0, 1.0, 1.0, 1.0, 1.0, 1.0, 1.0, 1.0, 1.0, 1.0, 1.0, 1.0, 1.0, 1.0, 1.0, 1.0, 1.0, 1.0, 1.0, 1.0, 1.0, 1.0, 1.0, 1.0, 1.0, 1.0, 1.0, 1.0, 1.0, 1.0, 1.0, 1.0, 1.0, 1.0, 1.0, 1.0, 1.0, 1.0, 1.0, 1.0, 1.0, 1.0, 1.0, 1.0, 1.0, 1.0, 1.0, 1.0, 1.0, 1.0, 1.0, 1.0, 1.0, 1.0, 1.0, 1.0, 1.0, 1.0, 1.0, 1.0, 1.0, 1.0, 1.0, 1.0, 1.0, 1.0, 1.0, 1.0, 1.0, 1.0, 1.0, 1.0, 1.0, 1.0, 1.0, 1.0, 1.0, 1.0, 1.0, 1.0, 1.0, 1.0, 1.0, 1.0, 1.0, 1.0, 1.0, 1.0, 1.0, 1.0, 1.0, 1.0, 1.0, 1.0, 1.0, 1.0, 1.0, 1.0, 1.0, 1.0, 1.0, 1.0, 1.0, 1.0, 1.0, 1.0, 1.0, 1.0, 1.0, 1.0, 1.0, 1.0, 1.0, 1.0, 1.0, 1.0, 1.0, 1.0, 1.0, 1.0, 1.0, 1.0, 1.0, 1.0, 1.0, 1.0, 1.0, 1.0, 1.0, 1.0, 1.0, 1.0, 1.0, 1.0, 1.0, 1.0, 1.0, 1.0, 1.0, 1.0, 1.0, 1.0, 1.0, 1.0, 1.0, 1.0, 1.0, 1.0, 1.0, 1.0, 1.0, 1.0, 1.0, 1.0, 1.0, 1.0, 1.0, 1.0, 1.0, 1.0, 1.0, 1.0, 1.0, 1.0, 1.0, 1.0, 1.0, 1.0, 1.0, 1.0, 1.0, 1.0, 1.0, 1.0, 1.0, 1.0, 1.0, 1.0, 1.0, 1.0, 1.0, 1.0, 1.0, 1.0, 1.0, 1.0, 1.0, 1.0, 1.0, 1.0, 1.0, 1.0, 1.0, 1.0, 1.0, 1.0, 1.0, 1.0, 1.0, 1.0, 1.0, 1.0, 1.0, 1.0, 1.0, 1.0, 1.0, 1.0, 1.0, 1.0, 1.0, 1.0, 1.0, 1.0, 1.0, 1.0, 1.0, 1.0, 1.0, 1.0, 1.0, 1.0, 1.0, 1.0, 1.0, 1.0, 1.0, 1.0, 1.0, 1.0, 1.0, 1.0, 1.0, 1.0, 1.0, 1.0, 1.0, 1.0, 1.0, 1.0, 1.0, 1.0, 1.0, 1.0, 1.0, 1.0, 1.0, 1.0, 1.0, 1.0, 1.0, 1.0, 1.0, 1.0, 1.0, 1.0, 1.0, 1.0, 1.0, 1.0, 1.0, 1.0, 1.0, 1.0, 1.0, 1.0, 1.0, 1.0, 1.0, 1.0, 1.0, 1.0, 1.0, 1.0, 1.0, 1.0, 1.0, 1.0, 1.0, 1.0, 1.0, 1.0, 1.0, 1.0, 1.0, 1.0, 1.0, 1.0, 1.0, 1.0, 1.0, 1.0, 1.0, 1.0, 1.0, 1.0, 1.0, 1.0, 1.0, 1.0, 1.0, 1.0, 1.0, 1.0, 1.0, 1.0, 1.0, 1.0, 1.0, 1.0, 1.0, 1.0, 1.0, 1.0, 1.0, 1.0, 1.0, 1.0, 1.0, 1.0, 1.0, 1.0, 1.0, 1.0, 1.0, 1.0, 1.0, 1.0, 1.0, 1.0, 1.0, 1.0, 1.0, 1.0, 1.0, 1.0, 1.0, 1.0, 1.0, 1.0, 1.0, 1.0, 1.0, 1.0, 1.0, 1.0, 1.0, 1.0, 1.0, 1.0, 1.0, 1.0, 1.0, 1.0, 1.0, 1.0, 1.0, 1.0, 1.0, 1.0, 1.0, 1.0, 1.0, 1.0, 1.0, 1.0, 1.0, 1.0, 1.0, 1.0, 1.0, 1.0, 1.0, 1.0, 1.0, 1.0, 1.0, 1.0, 1.0, 1.0, 1.0, 1.0, 1.0, 1.0, 1.0, 1.0, 1.0, 1.0, 1.0, 1.0, 1.0, 1.0, 1.0, 1.0, 1.0, 1.0, 1.0, 1.0, 1.0, 1.0, 1.0, 1.0, 1.0, 1.0, 1.0, 1.0, 1.0, 1.0, 1.0, 1.0, 1.0, 1.0, 1.0, 1.0, 1.0, 1.0, 1.0, 1.0, 1.0, 1.0, 1.0, 1.0, 1.0, 1.0, 1.0, 1.0, 1.0, 1.0, 1.0, 1.0, 1.0, 1.0, 1.0, 1.0, 1.0, 1.0, 1.0, 1.0, 1.0, 1.0, 1.0, 1.0, 1.0, 1.0, 1.0, 1.0, 1.0, 1.0, 1.0, 1.0, 1.0, 1.0, 1.0, 1.0, 1.0, 1.0, 1.0, 1.0, 1.0, 1.0, 1.0, 1.0, 1.0, 1.0, 1.0, 1.0, 1.0, 1.0, 1.0, 1.0, 1.0, 1.0, 1.0, 1.0, 1.0, 1.0, 1.0, 1.0, 1.0, 1.0, 1.0, 1.0, 1.0, 1.0, 1.0, 1.0, 1.0, 1.0, 1.0, 1.0, 1.0, 1.0, 1.0, 1.0, 1.0, 1.0, 1.0, 1.0, 1.0, 1.0, 1.0, 1.0, 1.0, 1.0, 1.0, 1.0, 1.0, 1.0, 1.0, 1.0, 1.0, 1.0, 1.0, 1.0, 1.0, 1.0, 1.0, 1.0, 1.0, 1.0, 1.0, 1.0, 1.0, 1.0, 1.0, 1.0, 1.0, 1.0, 1.0, 1.0, 1.0, 1.0, 1.0, 1.0, 1.0, 1.0, 1.0, 1.0, 1.0, 1.0, 1.0, 1.0, 1.0, 1.0, 1.0, 1.0, 1.0, 1.0, 1.0, 1.0, 1.0, 1.0, 1.0, 1.0, 1.0, 1.0, 1.0, 1.0, 1.0, 1.0, 1.0, 1.0, 1.0, 1.0, 1.0, 1.0, 1.0, 1.0, 1.0, 1.0, 1.0, 1.0, 1.0, 1.0, 1.0, 1.0, 1.0, 1.0, 1.0, 1.0, 1.0, 1.0, 1.0, 1.0, 1.0, 1.0, 1.0, 1.0, 1.0, 1.0, 1.0, 1.0, 1.0, 1.0, 1.0, 1.0, 1.0, 1.0, 1.0, 1.0, 1.0, 1.0, 1.0, 1.0, 1.0, 1.0, 1.0, 1.0, 1.0, 1.0, 1.0, 1.0, 1.0, 1.0, 1.0, 1.0, 1.0, 1.0, 1.0, 1.0, 1.0, 1.0, 1.0, 1.0, 1.0, 1.0, 1.0, 1.0, 1.0, 1.0, 1.0, 1.0, 1.0, 1.0, 1.0, 1.0, 1.0, 1.0, 1.0, 1.0, 1.0, 1.0, 1.0, 1.0, 1.0, 1.0, 1.0, 1.0, 1.0, 1.0, 1.0, 1.0, 1.0, 1.0, 1.0, 1.0, 1.0, 1.0, 1.0, 1.0, 1.0, 1.0, 1.0, 1.0, 1.0, 1.0, 1.0, 1.0, 1.0, 1.0, 1.0, 1.0, 1.0, 1.0, 1.0, 1.0, 1.0, 1.0, 1.0, 1.0, 1.0, 1.0, 1.0, 1.0, 1.0, 1.0, 1.0, 1.0, 1.0, 1.0, 1.0, 1.0, 1.0, 1.0, 1.0, 1.0, 1.0, 1.0, 1.0, 1.0, 1.0, 1.0, 1.0, 1.0, 1.0, 1.0, 1.0, 1.0, 1.0, 1.0, 1.0, 1.0, 1.0, 1.0, 1.0, 1.0, 1.0, 1.0, 1.0, 1.0, 1.0, 1.0, 1.0, 1.0, 1.0, 1.0, 1.0, 1.0, 1.0, 1.0, 1.0, 1.0, 1.0, 1.0, 1.0, 1.0, 1.0, 1.0, 1.0, 1.0, 1.0, 1.0, 1.0, 1.0, 1.0, 1.0, 1.0, 1.0, 1.0, 1.0, 1.0, 1.0, 1.0, 1.0, 1.0, 1.0, 1.0, 1.0, 1.0, 1.0, 1.0, 1.0, 1.0, 1.0, 1.0, 1.0, 1.0, 1.0, 1.0, 1.0, 1.0, 1.0, 1.0, 1.0, 1.0, 1.0, 1.0, 1.0, 1.0, 1.0, 1.0, 1.0, 1.0, 1.0, 1.0, 1.0, 1.0, 1.0, 1.0, 1.0, 1.0, 1.0, 1.0, 1.0, 1.0, 1.0, 1.0, 1.0, 1.0, 1.0, 1.0, 1.0, 1.0, 1.0, 1.0, 1.0, 1.0, 1.0, 1.0, 1.0, 1.0, 1.0, 1.0, 1.0, 1.0, 1.0, 1.0, 1.0, 1.0, 1.0, 1.0, 1.0, 1.0, 1.0, 1.0, 1.0, 1.0, 1.0, 1.0, 1.0, 1.0, 1.0, 1.0, 1.0, 1.0, 1.0, 1.0, 1.0, 1.0, 1.0, 1.0, 1.0, 1.0, 1.0, 1.0, 1.0, 1.0, 1.0, 1.0, 1.0, 1.0, 1.0, 1.0, 1.0, 1.0, 1.0, 1.0, 1.0, 1.0, 1.0, 1.0, 1.0, 1.0, 1.0, 1.0, 1.0, 1.0, 1.0, 1.0, 1.0, 1.0, 1.0, 1.0, 1.0, 1.0, 1.0, 1.0, 1.0, 1.0, 1.0, 1.0, 1.0, 1.0, 1.0, 1.0, 1.0, 1.0, 1.0, 1.0, 1.0, 1.0, 1.0, 1.0, 1.0, 1.0, 1.0, 1.0, 1.0, 1.0, 1.0, 1.0, 1.0, 1.0, 1.0, 1.0, 1.0, 1.0, 1.0, 1.0, 1.0, 1.0, 1.0, 1.0, 1.0, 1.0, 1.0, 1.0, 1.0, 1.0, 1.0, 1.0, 1.0, 1.0, 1.0, 1.0, 1.0, 1.0, 1.0, 1.0, 1.0, 1.0, 1.0, 1.0, 1.0, 1.0, 1.0, 1.0, 1.0, 1.0, 1.0, 1.0, 1.0, 1.0, 1.0, 1.0, 1.0, 1.0, 1.0, 1.0, 1.0, 1.0, 1.0, 1.0, 1.0, 1.0, 1.0, 1.0, 1.0, 1.0, 1.0, 1.0, 1.0, 1.0, 1.0, 1.0, 1.0, 1.0, 1.0, 1.0, 1.0, 1.0, 1.0, 1.0, 1.0, 1.0, 1.0, 1.0, 1.0, 1.0, 1.0, 1.0, 1.0, 1.0, 1.0, 1.0, 1.0, 1.0, 1.0, 1.0, 1.0, 1.0, 1.0, 1.0, 1.0, 1.0, 1.0, 1.0, 1.0, 1.0, 1.0, 1.0, 1.0, 1.0, 1.0, 1.0, 1.0, 1.0, 1.0, 1.0, 1.0, 1.0, 1.0, 1.0, 1.0, 1.0, 1.0, 1.0, 1.0, 1.0, 1.0, 1.0, 1.0, 1.0, 1.0, 1.0, 1.0, 1.0, 1.0, 1.0, 1.0, 1.0, 1.0, 1.0, 1.0, 1.0, 1.0, 1.0, 1.0, 1.0, 1.0, 1.0, 1.0, 1.0, 1.0, 1.0, 1.0, 1.0, 1.0, 1.0, 1.0, 1.0, 1.0, 1.0, 1.0, 1.0, 1.0, 1.0, 1.0, 1.0, 1.0, 1.0, 1.0, 1.0, 1.0, 1.0, 1.0, 1.0, 1.0, 1.0, 1.0, 1.0, 1.0, 1.0, 1.0, 1.0, 1.0, 1.0, 1.0, 1.0, 1.0, 1.0, 1.0, 1.0, 1.0, 1.0, 1.0, 1.0, 1.0, 1.0, 1.0, 1.0, 1.0, 1.0, 1.0, 1.0, 1.0, 1.0, 1.0, 1.0, 1.0, 1.0, 1.0, 1.0, 1.0, 1.0, 1.0, 1.0, 1.0, 1.0, 1.0, 1.0, 1.0, 1.0, 1.0, 1.0, 1.0, 1.0, 1.0, 1.0, 1.0, 1.0, 1.0, 1.0, 1.0, 1.0, 1.0, 1.0, 1.0, 1.0, 1.0, 1.0, 1.0, 1.0, 1.0, 1.0, 1.0, 1.0, 1.0, 1.0, 1.0, 1.0, 1.0, 1.0, 1.0, 1.0, 1.0, 1.0, 1.0, 1.0, 1.0, 1.0, 1.0, 1.0, 1.0, 1.0, 1.0, 1.0, 1.0, 1.0, 1.0, 1.0, 1.0, 1.0, 1.0, 1.0, 1.0, 1.0, 1.0, 1.0, 1.0, 1.0, 1.0, 1.0, 1.0, 1.0, 1.0, 1.0, 1.0, 1.0, 1.0, 1.0, 1.0, 1.0, 1.0, 1.0, 1.0, 1.0, 1.0, 1.0, 1.0, 1.0, 1.0, 1.0, 1.0, 1.0, 1.0, 1.0, 1.0, 1.0, 1.0, 1.0, 1.0, 1.0, 1.0, 1.0, 1.0, 1.0, 1.0, 1.0, 1.0, 1.0, 1.0, 1.0, 1.0, 1.0, 1.0, 1.0, 1.0, 1.0, 1.0, 1.0, 1.0, 1.0, 1.0, 1.0, 1.0, 1.0, 1.0, 1.0, 1.0, 1.0, 1.0, 1.0, 1.0, 1.0, 1.0, 1.0, 1.0, 1.0, 1.0, 1.0, 1.0, 1.0, 1.0, 1.0, 1.0, 1.0, 1.0, 1.0, 1.0, 1.0, 1.0, 1.0, 1.0, 1.0, 1.0, 1.0, 1.0, 1.0, 1.0, 1.0, 1.0, 1.0, 1.0, 1.0, 1.0, 1.0, 1.0, 1.0, 1.0, 1.0, 1.0, 1.0, 1.0, 1.0, 1.0, 1.0, 1.0, 1.0, 1.0, 1.0, 1.0, 1.0, 1.0, 1.0, 1.0, 1.0, 1.0, 1.0, 1.0, 1.0, 1.0, 1.0, 1.0, 1.0, 1.0, 1.0, 1.0, 1.0, 1.0, 1.0, 1.0, 1.0, 1.0, 1.0, 1.0, 1.0, 1.0, 1.0, 1.0, 1.0, 1.0, 1.0, 1.0, 1.0, 1.0, 1.0, 1.0, 1.0, 1.0, 1.0, 1.0, 1.0, 1.0, 1.0, 1.0, 1.0, 1.0, 1.0, 1.0, 1.0, 1.0, 1.0, 1.0, 1.0, 1.0, 1.0, 1.0, 1.0, 1.0, 1.0, 1.0, 1.0, 1.0, 1.0, 1.0, 1.0, 1.0, 1.0, 1.0, 1.0, 1.0, 1.0, 1.0, 1.0, 1.0, 1.0, 1.0, 1.0, 1.0, 1.0, 1.0, 1.0, 1.0, 1.0, 1.0, 1.0, 1.0, 1.0, 1.0, 1.0, 1.0, 1.0, 1.0, 1.0, 1.0, 1.0, 1.0, 1.0, 1.0, 1.0, 1.0, 1.0, 1.0, 1.0, 1.0, 1.0, 1.0, 1.0, 1.0, 1.0, 1.0, 1.0, 1.0, 1.0, 1.0, 1.0, 1.0, 1.0, 1.0, 1.0, 1.0, 1.0, 1.0, 1.0, 1.0, 1.0, 1.0, 1.0, 1.0, 1.0, 1.0, 1.0, 1.0, 1.0, 1.0, 1.0, 1.0, 1.0, 1.0, 1.0, 1.0, 1.0, 1.0, 1.0, 1.0, 1.0, 1.0, 1.0, 1.0, 1.0, 1.0, 1.0, 1.0, 1.0, 1.0, 1.0, 1.0, 1.0, 1.0, 1.0, 1.0, 1.0, 1.0, 1.0, 1.0, 1.0, 1.0, 1.0, 1.0, 1.0, 1.0, 1.0, 1.0, 1.0, 1.0, 1.0, 1.0, 1.0, 1.0, 1.0, 1.0, 1.0, 1.0, 1.0, 1.0, 1.0, 1.0, 1.0, 1.0, 1.0, 1.0, 1.0, 1.0, 1.0, 1.0, 1.0, 1.0, 1.0, 1.0, 1.0, 1.0, 1.0, 1.0, 1.0, 1.0, 1.0, 1.0, 1.0, 1.0, 1.0, 1.0, 1.0, 1.0, 1.0, 1.0, 1.0, 1.0, 1.0, 1.0, 1.0, 1.0, 1.0, 1.0, 1.0, 1.0, 1.0, 1.0, 1.0, 1.0, 1.0, 1.0, 1.0, 1.0, 1.0, 1.0, 1.0, 1.0, 1.0, 1.0, 1.0, 1.0, 1.0, 1.0, 1.0, 1.0, 1.0, 1.0, 1.0, 1.0, 1.0, 1.0, 1.0, 1.0, 1.0, 1.0, 1.0, 1.0, 1.0, 1.0, 1.0, 1.0, 1.0, 1.0, 1.0, 1.0, 1.0, 1.0, 1.0, 1.0, 1.0, 1.0, 1.0, 1.0, 1.0, 1.0, 1.0, 1.0, 1.0, 1.0, 1.0, 1.0, 1.0, 1.0, 1.0, 1.0, 1.0, 1.0, 1.0, 1.0, 1.0, 1.0, 1.0, 1.0, 1.0, 1.0, 1.0, 1.0, 1.0, 1.0, 1.0, 1.0, 1.0, 1.0, 1.0, 1.0, 1.0, 1.0, 1.0, 1.0, 1.0, 1.0, 1.0, 1.0, 1.0, 1.0, 1.0, 1.0, 1.0, 1.0, 1.0, 1.0, 1.0, 1.0, 1.0, 1.0, 1.0, 1.0, 1.0, 1.0, 1.0, 1.0, 1.0, 1.0, 1.0, 1.0, 1.0, 1.0, 1.0, 1.0, 1.0, 1.0, 1.0, 1.0, 1.0, 1.0, 1.0, 1.0, 1.0, 1.0, 1.0, 1.0, 1.0, 1.0, 1.0, 1.0, 1.0, 1.0, 1.0, 1.0, 1.0, 1.0, 1.0, 1.0, 1.0, 1.0, 1.0, 1.0, 1.0, 1.0, 1.0, 1.0, 1.0, 1.0, 1.0, 1.0, 1.0, 1.0, 1.0, 1.0, 1.0, 1.0, 1.0, 1.0, 1.0, 1.0, 1.0, 1.0, 1.0, 1.0, 1.0, 1.0, 1.0, 1.0, 1.0, 1.0, 1.0, 1.0, 1.0, 1.0, 1.0, 1.0, 1.0, 1.0, 1.0, 1.0, 1.0, 1.0, 1.0, 1.0, 1.0, 1.0, 1.0, 1.0, 1.0, 1.0, 1.0, 1.0, 1.0, 1.0, 1.0, 1.0, 1.0, 1.0, 1.0, 1.0, 1.0, 1.0, 1.0, 1.0, 1.0, 1.0, 1.0, 1.0, 1.0, 1.0, 1.0, 1.0, 1.0, 1.0, 1.0, 1.0, 1.0, 1.0, 1.0, 1.0, 1.0, 1.0, 1.0, 1.0, 1.0, 1.0, 1.0, 1.0, 1.0, 1.0, 1.0, 1.0, 1.0, 1.0, 1.0, 1.0, 1.0, 1.0, 1.0, 1.0, 1.0, 1.0, 1.0, 1.0, 1.0, 1.0, 1.0, 1.0, 1.0, 1.0, 1.0, 1.0, 1.0, 1.0, 1.0, 1.0, 1.0, 1.0, 1.0, 1.0, 1.0, 1.0, 1.0, 1.0, 1.0, 1.0, 1.0, 1.0, 1.0, 1.0, 1.0, 1.0, 1.0, 1.0, 1.0, 1.0, 1.0, 1.0, 1.0, 1.0, 1.0, 1.0, 1.0, 1.0, 1.0, 1.0, 1.0, 1.0, 1.0, 1.0, 1.0, 1.0, 1.0, 1.0, 1.0, 1.0, 1.0, 1.0, 1.0, 1.0, 1.0, 1.0, 1.0, 1.0, 1.0, 1.0, 1.0, 1.0, 1.0, 1.0, 1.0, 1.0, 1.0, 1.0, 1.0, 1.0, 1.0, 1.0, 1.0, 1.0, 1.0, 1.0, 1.0, 1.0, 1.0, 1.0, 1.0, 1.0, 1.0, 1.0, 1.0, 1.0, 1.0, 1.0, 1.0, 1.0, 1.0, 1.0, 1.0, 1.0, 1.0, 1.0, 1.0, 1.0, 1.0, 1.0, 1.0, 1.0, 1.0, 1.0, 1.0, 1.0, 1.0, 1.0, 1.0, 1.0, 1.0, 1.0, 1.0, 1.0, 1.0, 1.0, 1.0, 1.0, 1.0, 1.0, 1.0, 1.0, 1.0, 1.0, 1.0, 1.0, 1.0, 1.0, 1.0, 1.0, 1.0, 1.0, 1.0, 1.0, 1.0, 1.0, 1.0, 1.0, 1.0, 1.0, 1.0, 1.0, 1.0, 1.0, 1.0, 1.0, 1.0, 1.0, 1.0, 1.0, 1.0, 1.0, 1.0, 1.0, 1.0, 1.0, 1.0, 1.0, 1.0, 1.0, 1.0, 1.0, 1.0, 1.0, 1.0, 1.0, 1.0, 1.0, 1.0, 1.0, 1.0, 1.0, 1.0, 1.0, 1.0, 1.0, 1.0, 1.0, 1.0, 1.0, 1.0, 1.0, 1.0, 1.0, 1.0, 1.0, 1.0, 1.0, 1.0, 1.0, 1.0, 1.0, 1.0, 1.0, 1.0, 1.0, 1.0, 1.0, 1.0, 1.0, 1.0, 1.0, 1.0, 1.0, 1.0, 1.0, 1.0, 1.0, 1.0, 1.0, 1.0, 1.0, 1.0, 1.0, 1.0, 1.0, 1.0, 1.0, 1.0, 1.0, 1.0, 1.0, 1.0, 1.0, 1.0, 1.0, 1.0, 1.0, 1.0, 1.0, 1.0, 1.0, 1.0, 1.0, 1.0, 1.0, 1.0, 1.0, 1.0, 1.0, 1.0, 1.0, 1.0, 1.0, 1.0, 1.0, 1.0, 1.0, 1.0, 1.0, 1.0, 1.0, 1.0, 1.0, 1.0, 1.0, 1.0, 1.0, 1.0, 1.0, 1.0, 1.0, 1.0, 1.0, 1.0, 1.0, 1.0, 1.0, 1.0, 1.0, 1.0, 1.0, 1.0, 1.0, 1.0, 1.0, 1.0, 1.0, 1.0, 1.0, 1.0, 1.0, 1.0, 1.0, 1.0, 1.0, 1.0, 1.0, 1.0, 1.0, 1.0, 1.0, 1.0, 1.0, 1.0, 1.0, 1.0, 1.0, 1.0, 1.0, 1.0, 1.0, 1.0, 1.0, 1.0, 1.0, 1.0, 1.0, 1.0, 1.0, 1.0, 1.0, 1.0, 1.0, 1.0, 1.0, 1.0, 1.0, 1.0, 1.0, 1.0, 1.0, 1.0, 1.0, 1.0, 1.0, 1.0, 1.0, 1.0, 1.0, 1.0, 1.0, 1.0, 1.0, 1.0, 1.0, 1.0, 1.0, 1.0, 1.0, 1.0, 1.0, 1.0, 1.0, 1.0, 1.0, 1.0, 1.0, 1.0, 1.0, 1.0, 1.0, 1.0, 1.0, 1.0, 1.0, 1.0, 1.0, 1.0, 1.0, 1.0, 1.0, 1.0, 1.0, 1.0, 1.0, 1.0, 1.0, 1.0, 1.0, 1.0, 1.0, 1.0, 1.0, 1.0, 1.0, 1.0, 1.0, 1.0, 1.0, 1.0, 1.0, 1.0, 1.0, 1.0, 1.0, 1.0, 1.0, 1.0, 1.0, 1.0, 1.0, 1.0, 1.0, 1.0, 1.0, 1.0, 1.0, 1.0, 1.0, 1.0, 1.0, 1.0, 1.0, 1.0, 1.0, 1.0, 1.0, 1.0, 1.0, 1.0, 1.0, 1.0, 1.0, 1.0, 1.0, 1.0, 1.0, 1.0, 1.0, 1.0, 1.0, 1.0, 1.0, 1.0, 1.0, 1.0, 1.0, 1.0, 1.0, 1.0, 1.0, 1.0, 1.0, 1.0, 1.0, 1.0, 1.0, 1.0, 1.0, 1.0, 1.0, 1.0, 1.0, 1.0, 1.0, 1.0, 1.0, 1.0, 1.0, 1.0, 1.0, 1.0, 1.0, 1.0, 1.0, 1.0, 1.0, 1.0, 1.0, 1.0, 1.0, 1.0, 1.0, 1.0, 1.0, 1.0, 1.0, 1.0, 1.0, 1.0, 1.0, 1.0, 1.0, 1.0, 1.0, 1.0, 1.0, 1.0, 1.0, 1.0, 1.0, 1.0, 1.0, 1.0, 1.0, 1.0, 1.0, 1.0, 1.0, 1.0, 1.0, 1.0, 1.0, 1.0, 1.0, 1.0, 1.0, 1.0, 1.0, 1.0, 1.0, 1.0, 1.0, 1.0, 1.0, 1.0, 1.0, 1.0, 1.0, 1.0, 1.0, 1.0, 1.0, 1.0, 1.0, 1.0, 1.0, 1.0, 1.0, 1.0, 1.0, 1.0, 1.0, 1.0, 1.0, 1.0, 1.0, 1.0, 1.0, 1.0, 1.0, 1.0, 1.0, 1.0, 1.0, 1.0, 1.0, 1.0, 1.0, 1.0, 1.0, 1.0, 1.0, 1.0, 1.0, 1.0, 1.0, 1.0, 1.0, 1.0, 1.0, 1.0, 1.0, 1.0, 1.0, 1.0, 1.0, 1.0, 1.0, 1.0, 1.0, 1.0, 1.0, 1.0, 1.0, 1.0, 1.0, 1.0, 1.0, 1.0, 1.0, 1.0, 1.0, 1.0, 1.0, 1.0, 1.0, 1.0, 1.0, 1.0, 1.0, 1.0, 1.0, 1.0, 1.0, 1.0, 1.0, 1.0, 1.0, 1.0, 1.0, 1.0, 1.0, 1.0, 1.0, 1.0, 1.0, 1.0, 1.0, 1.0, 1.0, 1.0, 1.0, 1.0, 1.0, 1.0, 1.0, 1.0, 1.0, 1.0, 1.0, 1.0, 1.0, 1.0, 1.0, 1.0, 1.0, 1.0, 1.0, 1.0, 1.0, 1.0, 1.0, 1.0, 1.0, 1.0, 1.0, 1.0, 1.0, 1.0, 1.0, 1.0, 1.0, 1.0, 1.0, 1.0, 1.0, 1.0, 1.0, 1.0, 1.0, 1.0, 1.0, 1.0, 1.0, 1.0, 1.0, 1.0, 1.0, 1.0, 1.0, 1.0, 1.0, 1.0, 1.0, 1.0, 1.0, 1.0, 1.0, 1.0, 1.0, 1.0, 1.0, 1.0, 1.0, 1.0, 1.0, 1.0, 1.0, 1.0, 1.0, 1.0, 1.0, 1.0, 1.0, 1.0, 1.0, 1.0, 1.0, 1.0, 1.0, 1.0, 1.0, 1.0, 1.0, 1.0, 1.0, 1.0, 1.0, 1.0, 1.0, 1.0, 1.0, 1.0, 1.0, 1.0, 1.0, 1.0, 1.0, 1.0, 1.0, 1.0, 1.0, 1.0, 1.0, 1.0, 1.0, 1.0, 1.0, 1.0, 1.0, 1.0, 1.0, 1.0, 1.0, 1.0, 1.0, 1.0, 1.0, 1.0, 1.0, 1.0, 1.0, 1.0, 1.0, 1.0, 1.0, 1.0, 1.0, 1.0, 1.0, 1.0, 1.0, 1.0, 1.0, 1.0, 1.0, 1.0, 1.0, 1.0, 1.0, 1.0, 1.0, 1.0, 1.0, 1.0, 1.0, 1.0, 1.0, 1.0, 1.0, 1.0, 1.0, 1.0, 1.0, 1.0, 1.0, 1.0, 1.0, 1.0, 1.0, 1.0, 1.0, 1.0, 1.0, 1.0, 1.0, 1.0, 1.0, 1.0, 1.0, 1.0, 1.0, 1.0, 1.0, 1.0, 1.0, 1.0, 1.0, 1.0, 1.0, 1.0, 1.0, 1.0, 1.0, 1.0, 1.0, 1.0, 1.0, 1.0, 1.0, 1.0, 1.0, 1.0, 1.0, 1.0, 1.0, 1.0, 1.0, 1.0, 1.0, 1.0, 1.0, 1.0, 1.0, 1.0, 1.0, 1.0, 1.0, 1.0, 1.0, 1.0, 1.0, 1.0, 1.0, 1.0, 1.0, 1.0, 1.0, 1.0, 1.0, 1.0, 1.0, 1.0, 1.0, 1.0, 1.0, 1.0, 1.0, 1.0, 1.0, 1.0, 1.0, 1.0, 1.0, 1.0, 1.0, 1.0, 1.0, 1.0, 1.0, 1.0, 1.0, 1.0, 1.0, 1.0, 1.0, 1.0, 1.0, 1.0, 1.0, 1.0, 1.0, 1.0, 1.0, 1.0, 1.0, 1.0, 1.0, 1.0, 1.0, 1.0, 1.0, 1.0, 1.0, 1.0, 1.0, 1.0, 1.0, 1.0, 1.0, 1.0, 1.0, 1.0, 1.0, 1.0, 1.0, 1.0, 1.0, 1.0, 1.0, 1.0, 1.0, 1.0, 1.0, 1.0, 1.0, 1.0, 1.0, 1.0, 1.0, 1.0, 1.0, 1.0, 1.0, 1.0, 1.0, 1.0, 1.0, 1.0, 1.0, 1.0, 1.0, 1.0, 1.0, 1.0, 1.0, 1.0, 1.0, 1.0, 1.0, 1.0, 1.0, 1.0, 1.0, 1.0, 1.0, 1.0, 1.0, 1.0, 1.0, 1.0, 1.0, 1.0, 1.0, 1.0, 1.0, 1.0, 1.0, 1.0, 1.0, 1.0, 1.0, 1.0, 1.0, 1.0, 1.0, 1.0, 1.0, 1.0, 1.0, 1.0, 1.0, 1.0, 1.0, 1.0, 1.0, 1.0, 1.0, 1.0, 1.0, 1.0, 1.0, 1.0, 1.0, 1.0, 1.0, 1.0, 1.0, 1.0, 1.0, 1.0, 1.0, 1.0, 1.0, 1.0, 1.0, 1.0, 1.0, 1.0, 1.0, 1.0, 1.0, 1.0, 1.0, 1.0, 1.0, 1.0, 1.0, 1.0, 1.0, 1.0, 1.0, 1.0, 1.0, 1.0, 1.0, 1.0, 1.0, 1.0, 1.0, 1.0, 1.0, 1.0, 1.0, 1.0, 1.0, 1.0, 1.0, 1.0, 1.0, 1.0, 1.0, 1.0, 1.0, 1.0, 1.0, 1.0, 1.0, 1.0, 1.0, 1.0])
me_cylinder.materials.append(mat_material)
me_cylinder.use_remesh_fix_poles = True
me_cylinder.use_remesh_preserve_attributes = False
me_cylinder.update()

# ---- objects
ob_light = bpy.data.objects.new('Light', light_light)
ob_camera = bpy.data.objects.new('Camera', cam_camera)
ob_cylinder = bpy.data.objects.new('Cylinder', me_cylinder)

# ---- transforms, parenting, visibility, modifiers, constraints
ob_light.location = (7.301, 2.466, 6.832)
ob_light.rotation_euler = (0.6503, 0.05522, 1.866)
ob_light.lock_rotations_4d = False
ob_light.empty_display_type = 'ARROWS'
ob_light.color = (0.0, 0.0, 0.0, 0.0)
ob_light.lineart.crease_threshold = 0.0
ob_camera.location = (7.359, -6.926, 4.958)
ob_camera.rotation_euler = (1.109, 0.0, 0.8149)
ob_camera.lock_rotations_4d = False
ob_camera.empty_display_type = 'ARROWS'
ob_camera.color = (0.0, 0.0, 0.0, 0.0)
ob_camera.display_type = 'WIRE'
ob_camera.lineart.crease_threshold = 0.0
ob_cylinder.location = (3.225, 1.461, 0.9284)

# ---- collection membership
col_collection.objects.link(ob_light)
col_collection.objects.link(ob_camera)
col_collection.objects.link(ob_cylinder)

# ---- scene / render settings (as saved in the file)
scene.camera = ob_camera
scene.frame_start = 1; scene.frame_end = 250; scene.frame_set(23)
scene.render.engine = 'BLENDER_EEVEE_NEXT'
scene.cycles.sampling_pattern = 'TABULATED_SOBOL'
scene.cycles.use_light_tree = False
scene.view_settings.view_transform = 'Filmic'
bpy.context.view_layer.update()

